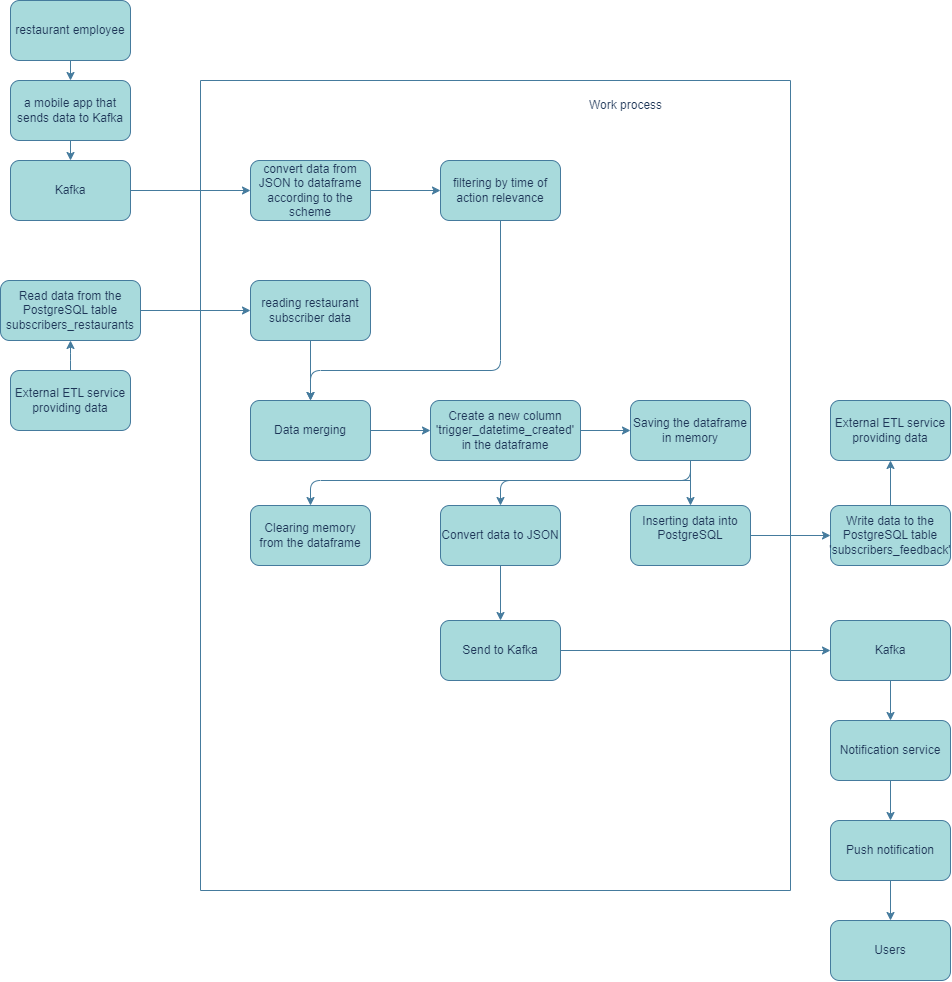

The diagram above was exported from draw.io. Its source (the exported page's mxGraphModel, read from the mxfile embedded in the PNG):
<mxGraphModel dx="2080" dy="1848" grid="1" gridSize="10" guides="1" tooltips="1" connect="1" arrows="1" fold="1" page="1" pageScale="1" pageWidth="827" pageHeight="1169" background="#FFFFFF" math="0" shadow="0">
  <root>
    <mxCell id="0" />
    <mxCell id="1" parent="0" />
    <mxCell id="tZtfB7d-4VMaYgqeHeeX-3" value="" style="edgeStyle=orthogonalEdgeStyle;rounded=1;orthogonalLoop=1;jettySize=auto;html=1;labelBackgroundColor=none;strokeColor=#457B9D;fontColor=default;" edge="1" parent="1" source="tZtfB7d-4VMaYgqeHeeX-1" target="tZtfB7d-4VMaYgqeHeeX-2">
      <mxGeometry relative="1" as="geometry" />
    </mxCell>
    <mxCell id="tZtfB7d-4VMaYgqeHeeX-1" value="restaurant employee" style="rounded=1;whiteSpace=wrap;html=1;labelBackgroundColor=none;fillColor=#A8DADC;strokeColor=#457B9D;fontColor=#1D3557;" vertex="1" parent="1">
      <mxGeometry x="-70" y="-10" width="120" height="60" as="geometry" />
    </mxCell>
    <mxCell id="tZtfB7d-4VMaYgqeHeeX-5" value="" style="edgeStyle=orthogonalEdgeStyle;rounded=1;orthogonalLoop=1;jettySize=auto;html=1;labelBackgroundColor=none;strokeColor=#457B9D;fontColor=default;" edge="1" parent="1" source="tZtfB7d-4VMaYgqeHeeX-2" target="tZtfB7d-4VMaYgqeHeeX-4">
      <mxGeometry relative="1" as="geometry" />
    </mxCell>
    <mxCell id="tZtfB7d-4VMaYgqeHeeX-2" value="a mobile app that sends data to Kafka" style="whiteSpace=wrap;html=1;rounded=1;labelBackgroundColor=none;fillColor=#A8DADC;strokeColor=#457B9D;fontColor=#1D3557;" vertex="1" parent="1">
      <mxGeometry x="-70" y="70" width="120" height="60" as="geometry" />
    </mxCell>
    <mxCell id="tZtfB7d-4VMaYgqeHeeX-4" value="Kafka" style="rounded=1;whiteSpace=wrap;html=1;labelBackgroundColor=none;fillColor=#A8DADC;strokeColor=#457B9D;fontColor=#1D3557;" vertex="1" parent="1">
      <mxGeometry x="-70" y="150" width="120" height="60" as="geometry" />
    </mxCell>
    <mxCell id="tZtfB7d-4VMaYgqeHeeX-11" value="" style="edgeStyle=orthogonalEdgeStyle;rounded=1;orthogonalLoop=1;jettySize=auto;html=1;labelBackgroundColor=none;strokeColor=#457B9D;fontColor=default;" edge="1" parent="1" source="tZtfB7d-4VMaYgqeHeeX-6" target="tZtfB7d-4VMaYgqeHeeX-10">
      <mxGeometry relative="1" as="geometry" />
    </mxCell>
    <mxCell id="tZtfB7d-4VMaYgqeHeeX-6" value="Read data from the PostgreSQL table subscribers_restaurants" style="rounded=1;whiteSpace=wrap;html=1;labelBackgroundColor=none;fillColor=#A8DADC;strokeColor=#457B9D;fontColor=#1D3557;" vertex="1" parent="1">
      <mxGeometry x="-80" y="270" width="140" height="60" as="geometry" />
    </mxCell>
    <mxCell id="tZtfB7d-4VMaYgqeHeeX-9" value="" style="edgeStyle=orthogonalEdgeStyle;rounded=1;orthogonalLoop=1;jettySize=auto;html=1;labelBackgroundColor=none;strokeColor=#457B9D;fontColor=default;" edge="1" parent="1" source="tZtfB7d-4VMaYgqeHeeX-8" target="tZtfB7d-4VMaYgqeHeeX-6">
      <mxGeometry relative="1" as="geometry" />
    </mxCell>
    <mxCell id="tZtfB7d-4VMaYgqeHeeX-8" value="External ETL service providing data" style="rounded=1;whiteSpace=wrap;html=1;labelBackgroundColor=none;fillColor=#A8DADC;strokeColor=#457B9D;fontColor=#1D3557;" vertex="1" parent="1">
      <mxGeometry x="-70" y="360" width="120" height="60" as="geometry" />
    </mxCell>
    <mxCell id="tZtfB7d-4VMaYgqeHeeX-14" value="" style="edgeStyle=orthogonalEdgeStyle;rounded=1;orthogonalLoop=1;jettySize=auto;html=1;exitX=1;exitY=0.5;exitDx=0;exitDy=0;labelBackgroundColor=none;strokeColor=#457B9D;fontColor=default;" edge="1" parent="1" source="tZtfB7d-4VMaYgqeHeeX-4" target="tZtfB7d-4VMaYgqeHeeX-13">
      <mxGeometry relative="1" as="geometry" />
    </mxCell>
    <mxCell id="tZtfB7d-4VMaYgqeHeeX-19" value="" style="edgeStyle=orthogonalEdgeStyle;rounded=1;orthogonalLoop=1;jettySize=auto;html=1;labelBackgroundColor=none;strokeColor=#457B9D;fontColor=default;" edge="1" parent="1" source="tZtfB7d-4VMaYgqeHeeX-10" target="tZtfB7d-4VMaYgqeHeeX-17">
      <mxGeometry relative="1" as="geometry" />
    </mxCell>
    <mxCell id="tZtfB7d-4VMaYgqeHeeX-10" value="reading restaurant subscriber data" style="whiteSpace=wrap;html=1;rounded=1;labelBackgroundColor=none;fillColor=#A8DADC;strokeColor=#457B9D;fontColor=#1D3557;" vertex="1" parent="1">
      <mxGeometry x="170" y="270" width="120" height="60" as="geometry" />
    </mxCell>
    <mxCell id="tZtfB7d-4VMaYgqeHeeX-16" value="" style="edgeStyle=orthogonalEdgeStyle;rounded=1;orthogonalLoop=1;jettySize=auto;html=1;labelBackgroundColor=none;strokeColor=#457B9D;fontColor=default;" edge="1" parent="1" source="tZtfB7d-4VMaYgqeHeeX-13" target="tZtfB7d-4VMaYgqeHeeX-15">
      <mxGeometry relative="1" as="geometry" />
    </mxCell>
    <mxCell id="tZtfB7d-4VMaYgqeHeeX-13" value="convert data from JSON to dataframe according to the scheme" style="whiteSpace=wrap;html=1;rounded=1;labelBackgroundColor=none;fillColor=#A8DADC;strokeColor=#457B9D;fontColor=#1D3557;" vertex="1" parent="1">
      <mxGeometry x="170" y="150" width="120" height="60" as="geometry" />
    </mxCell>
    <mxCell id="tZtfB7d-4VMaYgqeHeeX-18" style="edgeStyle=orthogonalEdgeStyle;rounded=1;orthogonalLoop=1;jettySize=auto;html=1;labelBackgroundColor=none;strokeColor=#457B9D;fontColor=default;" edge="1" parent="1" source="tZtfB7d-4VMaYgqeHeeX-15" target="tZtfB7d-4VMaYgqeHeeX-17">
      <mxGeometry relative="1" as="geometry">
        <Array as="points">
          <mxPoint x="420" y="360" />
          <mxPoint x="230" y="360" />
        </Array>
      </mxGeometry>
    </mxCell>
    <mxCell id="tZtfB7d-4VMaYgqeHeeX-15" value="filtering by time of action relevance" style="whiteSpace=wrap;html=1;rounded=1;labelBackgroundColor=none;fillColor=#A8DADC;strokeColor=#457B9D;fontColor=#1D3557;" vertex="1" parent="1">
      <mxGeometry x="360" y="150" width="120" height="60" as="geometry" />
    </mxCell>
    <mxCell id="tZtfB7d-4VMaYgqeHeeX-21" value="" style="edgeStyle=orthogonalEdgeStyle;rounded=1;orthogonalLoop=1;jettySize=auto;html=1;labelBackgroundColor=none;strokeColor=#457B9D;fontColor=default;" edge="1" parent="1" source="tZtfB7d-4VMaYgqeHeeX-17" target="tZtfB7d-4VMaYgqeHeeX-20">
      <mxGeometry relative="1" as="geometry" />
    </mxCell>
    <mxCell id="tZtfB7d-4VMaYgqeHeeX-17" value="Data merging" style="rounded=1;whiteSpace=wrap;html=1;labelBackgroundColor=none;fillColor=#A8DADC;strokeColor=#457B9D;fontColor=#1D3557;" vertex="1" parent="1">
      <mxGeometry x="170" y="390" width="120" height="60" as="geometry" />
    </mxCell>
    <mxCell id="tZtfB7d-4VMaYgqeHeeX-23" value="" style="edgeStyle=orthogonalEdgeStyle;rounded=1;orthogonalLoop=1;jettySize=auto;html=1;labelBackgroundColor=none;strokeColor=#457B9D;fontColor=default;" edge="1" parent="1" source="tZtfB7d-4VMaYgqeHeeX-20" target="tZtfB7d-4VMaYgqeHeeX-22">
      <mxGeometry relative="1" as="geometry" />
    </mxCell>
    <mxCell id="tZtfB7d-4VMaYgqeHeeX-20" value="Create a new column 'trigger_datetime_created' in the dataframe" style="whiteSpace=wrap;html=1;rounded=1;labelBackgroundColor=none;fillColor=#A8DADC;strokeColor=#457B9D;fontColor=#1D3557;" vertex="1" parent="1">
      <mxGeometry x="350" y="390" width="150" height="60" as="geometry" />
    </mxCell>
    <mxCell id="tZtfB7d-4VMaYgqeHeeX-25" value="" style="edgeStyle=orthogonalEdgeStyle;rounded=1;orthogonalLoop=1;jettySize=auto;html=1;labelBackgroundColor=none;strokeColor=#457B9D;fontColor=default;" edge="1" parent="1" source="tZtfB7d-4VMaYgqeHeeX-22" target="tZtfB7d-4VMaYgqeHeeX-24">
      <mxGeometry relative="1" as="geometry" />
    </mxCell>
    <mxCell id="tZtfB7d-4VMaYgqeHeeX-22" value="Saving the dataframe in memory" style="whiteSpace=wrap;html=1;rounded=1;labelBackgroundColor=none;fillColor=#A8DADC;strokeColor=#457B9D;fontColor=#1D3557;" vertex="1" parent="1">
      <mxGeometry x="550" y="390" width="120" height="60" as="geometry" />
    </mxCell>
    <mxCell id="tZtfB7d-4VMaYgqeHeeX-27" value="" style="edgeStyle=orthogonalEdgeStyle;rounded=1;orthogonalLoop=1;jettySize=auto;html=1;labelBackgroundColor=none;strokeColor=#457B9D;fontColor=default;" edge="1" parent="1" source="tZtfB7d-4VMaYgqeHeeX-22" target="tZtfB7d-4VMaYgqeHeeX-26">
      <mxGeometry relative="1" as="geometry">
        <mxPoint x="610" y="470" as="sourcePoint" />
        <Array as="points">
          <mxPoint x="610" y="470" />
          <mxPoint x="420" y="470" />
        </Array>
      </mxGeometry>
    </mxCell>
    <mxCell id="tZtfB7d-4VMaYgqeHeeX-43" value="" style="edgeStyle=orthogonalEdgeStyle;rounded=1;orthogonalLoop=1;jettySize=auto;html=1;labelBackgroundColor=none;strokeColor=#457B9D;fontColor=default;" edge="1" parent="1" source="tZtfB7d-4VMaYgqeHeeX-24" target="tZtfB7d-4VMaYgqeHeeX-42">
      <mxGeometry relative="1" as="geometry" />
    </mxCell>
    <mxCell id="tZtfB7d-4VMaYgqeHeeX-24" value="&lt;div&gt;Inserting data into PostgreSQL&lt;/div&gt;&lt;div&gt;&lt;br&gt;&lt;/div&gt;" style="whiteSpace=wrap;html=1;rounded=1;labelBackgroundColor=none;fillColor=#A8DADC;strokeColor=#457B9D;fontColor=#1D3557;" vertex="1" parent="1">
      <mxGeometry x="550" y="495" width="120" height="60" as="geometry" />
    </mxCell>
    <mxCell id="tZtfB7d-4VMaYgqeHeeX-29" value="" style="edgeStyle=orthogonalEdgeStyle;rounded=1;orthogonalLoop=1;jettySize=auto;html=1;labelBackgroundColor=none;strokeColor=#457B9D;fontColor=default;" edge="1" parent="1" target="tZtfB7d-4VMaYgqeHeeX-28">
      <mxGeometry relative="1" as="geometry">
        <mxPoint x="610" y="470" as="sourcePoint" />
        <Array as="points">
          <mxPoint x="460" y="470" />
          <mxPoint x="255" y="470" />
        </Array>
      </mxGeometry>
    </mxCell>
    <mxCell id="tZtfB7d-4VMaYgqeHeeX-31" value="" style="edgeStyle=orthogonalEdgeStyle;rounded=1;orthogonalLoop=1;jettySize=auto;html=1;labelBackgroundColor=none;strokeColor=#457B9D;fontColor=default;" edge="1" parent="1" source="tZtfB7d-4VMaYgqeHeeX-26" target="tZtfB7d-4VMaYgqeHeeX-30">
      <mxGeometry relative="1" as="geometry" />
    </mxCell>
    <mxCell id="tZtfB7d-4VMaYgqeHeeX-26" value="Convert data to JSON" style="whiteSpace=wrap;html=1;rounded=1;labelBackgroundColor=none;fillColor=#A8DADC;strokeColor=#457B9D;fontColor=#1D3557;" vertex="1" parent="1">
      <mxGeometry x="360" y="495" width="120" height="60" as="geometry" />
    </mxCell>
    <mxCell id="tZtfB7d-4VMaYgqeHeeX-28" value="Clearing memory from the dataframe" style="whiteSpace=wrap;html=1;rounded=1;labelBackgroundColor=none;fillColor=#A8DADC;strokeColor=#457B9D;fontColor=#1D3557;" vertex="1" parent="1">
      <mxGeometry x="170" y="495" width="120" height="60" as="geometry" />
    </mxCell>
    <mxCell id="tZtfB7d-4VMaYgqeHeeX-33" value="" style="edgeStyle=orthogonalEdgeStyle;rounded=1;orthogonalLoop=1;jettySize=auto;html=1;labelBackgroundColor=none;strokeColor=#457B9D;fontColor=default;" edge="1" parent="1" source="tZtfB7d-4VMaYgqeHeeX-30" target="tZtfB7d-4VMaYgqeHeeX-32">
      <mxGeometry relative="1" as="geometry" />
    </mxCell>
    <mxCell id="tZtfB7d-4VMaYgqeHeeX-30" value="Send to Kafka" style="whiteSpace=wrap;html=1;rounded=1;labelBackgroundColor=none;fillColor=#A8DADC;strokeColor=#457B9D;fontColor=#1D3557;" vertex="1" parent="1">
      <mxGeometry x="360" y="610" width="120" height="60" as="geometry" />
    </mxCell>
    <mxCell id="tZtfB7d-4VMaYgqeHeeX-35" value="" style="edgeStyle=orthogonalEdgeStyle;rounded=1;orthogonalLoop=1;jettySize=auto;html=1;labelBackgroundColor=none;strokeColor=#457B9D;fontColor=default;" edge="1" parent="1" source="tZtfB7d-4VMaYgqeHeeX-32" target="tZtfB7d-4VMaYgqeHeeX-34">
      <mxGeometry relative="1" as="geometry" />
    </mxCell>
    <mxCell id="tZtfB7d-4VMaYgqeHeeX-32" value="Kafka" style="whiteSpace=wrap;html=1;rounded=1;labelBackgroundColor=none;fillColor=#A8DADC;strokeColor=#457B9D;fontColor=#1D3557;" vertex="1" parent="1">
      <mxGeometry x="750" y="610" width="120" height="60" as="geometry" />
    </mxCell>
    <mxCell id="tZtfB7d-4VMaYgqeHeeX-37" value="" style="edgeStyle=orthogonalEdgeStyle;rounded=1;orthogonalLoop=1;jettySize=auto;html=1;labelBackgroundColor=none;strokeColor=#457B9D;fontColor=default;" edge="1" parent="1" source="tZtfB7d-4VMaYgqeHeeX-34" target="tZtfB7d-4VMaYgqeHeeX-36">
      <mxGeometry relative="1" as="geometry" />
    </mxCell>
    <mxCell id="tZtfB7d-4VMaYgqeHeeX-34" value="Notification service" style="whiteSpace=wrap;html=1;rounded=1;labelBackgroundColor=none;fillColor=#A8DADC;strokeColor=#457B9D;fontColor=#1D3557;" vertex="1" parent="1">
      <mxGeometry x="750" y="710" width="120" height="60" as="geometry" />
    </mxCell>
    <mxCell id="tZtfB7d-4VMaYgqeHeeX-40" value="" style="edgeStyle=orthogonalEdgeStyle;rounded=1;orthogonalLoop=1;jettySize=auto;html=1;labelBackgroundColor=none;strokeColor=#457B9D;fontColor=default;" edge="1" parent="1" source="tZtfB7d-4VMaYgqeHeeX-36" target="tZtfB7d-4VMaYgqeHeeX-39">
      <mxGeometry relative="1" as="geometry" />
    </mxCell>
    <mxCell id="tZtfB7d-4VMaYgqeHeeX-36" value="Push notification" style="whiteSpace=wrap;html=1;rounded=1;labelBackgroundColor=none;fillColor=#A8DADC;strokeColor=#457B9D;fontColor=#1D3557;" vertex="1" parent="1">
      <mxGeometry x="750" y="810" width="120" height="60" as="geometry" />
    </mxCell>
    <mxCell id="tZtfB7d-4VMaYgqeHeeX-39" value="Users" style="whiteSpace=wrap;html=1;rounded=1;labelBackgroundColor=none;fillColor=#A8DADC;strokeColor=#457B9D;fontColor=#1D3557;" vertex="1" parent="1">
      <mxGeometry x="750" y="910" width="120" height="60" as="geometry" />
    </mxCell>
    <mxCell id="tZtfB7d-4VMaYgqeHeeX-46" value="" style="edgeStyle=orthogonalEdgeStyle;rounded=1;orthogonalLoop=1;jettySize=auto;html=1;labelBackgroundColor=none;strokeColor=#457B9D;fontColor=default;" edge="1" parent="1" source="tZtfB7d-4VMaYgqeHeeX-42" target="tZtfB7d-4VMaYgqeHeeX-44">
      <mxGeometry relative="1" as="geometry" />
    </mxCell>
    <mxCell id="tZtfB7d-4VMaYgqeHeeX-42" value="Write data to the PostgreSQL table 'subscribers_feedback'" style="whiteSpace=wrap;html=1;rounded=1;labelBackgroundColor=none;fillColor=#A8DADC;strokeColor=#457B9D;fontColor=#1D3557;" vertex="1" parent="1">
      <mxGeometry x="750" y="495" width="120" height="60" as="geometry" />
    </mxCell>
    <mxCell id="tZtfB7d-4VMaYgqeHeeX-44" value="External ETL service providing data" style="rounded=1;whiteSpace=wrap;html=1;labelBackgroundColor=none;fillColor=#A8DADC;strokeColor=#457B9D;fontColor=#1D3557;" vertex="1" parent="1">
      <mxGeometry x="750" y="390" width="120" height="60" as="geometry" />
    </mxCell>
    <mxCell id="tZtfB7d-4VMaYgqeHeeX-48" value="" style="swimlane;startSize=0;rounded=1;shadow=0;glass=0;strokeColor=#457B9D;labelBackgroundColor=none;fillColor=#A8DADC;fontColor=#1D3557;" vertex="1" parent="1">
      <mxGeometry x="120" y="70" width="590" height="810" as="geometry" />
    </mxCell>
    <mxCell id="tZtfB7d-4VMaYgqeHeeX-49" value="&lt;span style=&quot;background-color: rgb(255, 255, 255);&quot;&gt;Work process&lt;/span&gt;" style="text;html=1;align=center;verticalAlign=middle;resizable=0;points=[];autosize=1;strokeColor=none;fillColor=none;rounded=1;labelBackgroundColor=none;fontColor=#1D3557;" vertex="1" parent="tZtfB7d-4VMaYgqeHeeX-48">
      <mxGeometry x="375" y="10" width="100" height="30" as="geometry" />
    </mxCell>
  </root>
</mxGraphModel>